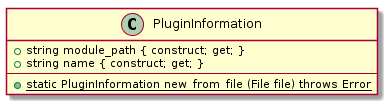

The diagram above was rendered by PlantUML. Its source (embedded in the PNG):
@startuml
class PluginInformation {
    +string module_path { construct; get; }
    +string name { construct; get; }
    ----
    +{static}static PluginInformation new_from_file (File file) throws Error
}
@enduml